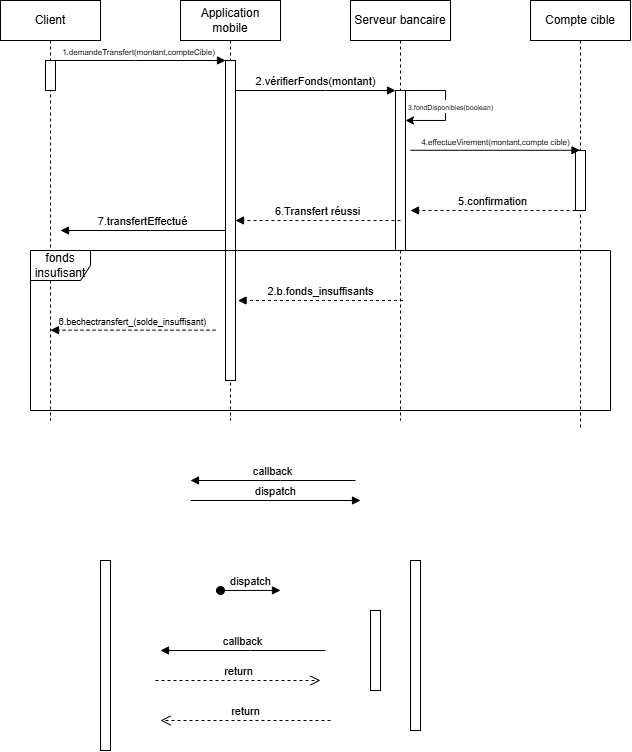

The diagram above was exported from draw.io. Its source (the exported page's mxGraphModel, read from the mxfile embedded in the PNG):
<mxGraphModel dx="580" dy="597" grid="1" gridSize="10" guides="1" tooltips="1" connect="1" arrows="1" fold="1" page="1" pageScale="1" pageWidth="1200" pageHeight="1920" math="0" shadow="0">
  <root>
    <mxCell id="0" />
    <mxCell id="1" parent="0" />
    <mxCell id="aM9ryv3xv72pqoxQDRHE-1" value="Client" style="shape=umlLifeline;perimeter=lifelinePerimeter;whiteSpace=wrap;html=1;container=0;dropTarget=0;collapsible=0;recursiveResize=0;outlineConnect=0;portConstraint=eastwest;newEdgeStyle={&quot;edgeStyle&quot;:&quot;elbowEdgeStyle&quot;,&quot;elbow&quot;:&quot;vertical&quot;,&quot;curved&quot;:0,&quot;rounded&quot;:0};" parent="1" vertex="1">
      <mxGeometry x="40" y="40" width="100" height="420" as="geometry" />
    </mxCell>
    <mxCell id="6sb3rmdE-s_YliXoQHCR-3" value="" style="html=1;points=[[0,0,0,0,5],[0,1,0,0,-5],[1,0,0,0,5],[1,1,0,0,-5]];perimeter=orthogonalPerimeter;outlineConnect=0;targetShapes=umlLifeline;portConstraint=eastwest;newEdgeStyle={&quot;curved&quot;:0,&quot;rounded&quot;:0};" vertex="1" parent="aM9ryv3xv72pqoxQDRHE-1">
      <mxGeometry x="45" y="60" width="10" height="30" as="geometry" />
    </mxCell>
    <mxCell id="aM9ryv3xv72pqoxQDRHE-5" value="Application&lt;div&gt;mobile&lt;/div&gt;" style="shape=umlLifeline;perimeter=lifelinePerimeter;whiteSpace=wrap;html=1;container=0;dropTarget=0;collapsible=0;recursiveResize=0;outlineConnect=0;portConstraint=eastwest;newEdgeStyle={&quot;edgeStyle&quot;:&quot;elbowEdgeStyle&quot;,&quot;elbow&quot;:&quot;vertical&quot;,&quot;curved&quot;:0,&quot;rounded&quot;:0};" parent="1" vertex="1">
      <mxGeometry x="220" y="40" width="100" height="420" as="geometry" />
    </mxCell>
    <mxCell id="6sb3rmdE-s_YliXoQHCR-5" value="" style="html=1;points=[[0,0,0,0,5],[0,1,0,0,-5],[1,0,0,0,5],[1,1,0,0,-5]];perimeter=orthogonalPerimeter;outlineConnect=0;targetShapes=umlLifeline;portConstraint=eastwest;newEdgeStyle={&quot;curved&quot;:0,&quot;rounded&quot;:0};" vertex="1" parent="aM9ryv3xv72pqoxQDRHE-5">
      <mxGeometry x="45" y="60" width="10" height="320" as="geometry" />
    </mxCell>
    <mxCell id="aM9ryv3xv72pqoxQDRHE-7" value="dispatch" style="html=1;verticalAlign=bottom;endArrow=block;edgeStyle=elbowEdgeStyle;elbow=vertical;curved=0;rounded=0;" parent="1" edge="1">
      <mxGeometry relative="1" as="geometry">
        <mxPoint x="230" y="540" as="sourcePoint" />
        <Array as="points">
          <mxPoint x="315" y="540" />
        </Array>
        <mxPoint x="400" y="540" as="targetPoint" />
      </mxGeometry>
    </mxCell>
    <mxCell id="aM9ryv3xv72pqoxQDRHE-8" value="return" style="html=1;verticalAlign=bottom;endArrow=open;dashed=1;endSize=8;edgeStyle=elbowEdgeStyle;elbow=vertical;curved=0;rounded=0;" parent="1" edge="1">
      <mxGeometry relative="1" as="geometry">
        <mxPoint x="200" y="760" as="targetPoint" />
        <Array as="points">
          <mxPoint x="295" y="760" />
        </Array>
        <mxPoint x="370" y="760" as="sourcePoint" />
      </mxGeometry>
    </mxCell>
    <mxCell id="aM9ryv3xv72pqoxQDRHE-9" value="callback" style="html=1;verticalAlign=bottom;endArrow=block;edgeStyle=elbowEdgeStyle;elbow=vertical;curved=0;rounded=0;" parent="1" edge="1">
      <mxGeometry relative="1" as="geometry">
        <mxPoint x="365" y="690" as="sourcePoint" />
        <Array as="points">
          <mxPoint x="290" y="690" />
        </Array>
        <mxPoint x="200" y="690" as="targetPoint" />
      </mxGeometry>
    </mxCell>
    <mxCell id="aM9ryv3xv72pqoxQDRHE-10" value="return" style="html=1;verticalAlign=bottom;endArrow=open;dashed=1;endSize=8;edgeStyle=elbowEdgeStyle;elbow=vertical;curved=0;rounded=0;" parent="1" edge="1">
      <mxGeometry relative="1" as="geometry">
        <mxPoint x="360" y="720" as="targetPoint" />
        <Array as="points">
          <mxPoint x="275" y="720" />
        </Array>
        <mxPoint x="195" y="720" as="sourcePoint" />
      </mxGeometry>
    </mxCell>
    <mxCell id="aM9ryv3xv72pqoxQDRHE-2" value="" style="html=1;points=[];perimeter=orthogonalPerimeter;outlineConnect=0;targetShapes=umlLifeline;portConstraint=eastwest;newEdgeStyle={&quot;edgeStyle&quot;:&quot;elbowEdgeStyle&quot;,&quot;elbow&quot;:&quot;vertical&quot;,&quot;curved&quot;:0,&quot;rounded&quot;:0};container=0;" parent="1" vertex="1">
      <mxGeometry x="140" y="600" width="10" height="190" as="geometry" />
    </mxCell>
    <mxCell id="aM9ryv3xv72pqoxQDRHE-3" value="dispatch" style="html=1;verticalAlign=bottom;startArrow=oval;endArrow=block;startSize=8;edgeStyle=elbowEdgeStyle;elbow=vertical;curved=0;rounded=0;" parent="1" edge="1">
      <mxGeometry relative="1" as="geometry">
        <mxPoint x="260" y="630" as="sourcePoint" />
        <mxPoint x="320" y="630.1034482758621" as="targetPoint" />
      </mxGeometry>
    </mxCell>
    <mxCell id="aM9ryv3xv72pqoxQDRHE-4" value="" style="html=1;points=[];perimeter=orthogonalPerimeter;outlineConnect=0;targetShapes=umlLifeline;portConstraint=eastwest;newEdgeStyle={&quot;edgeStyle&quot;:&quot;elbowEdgeStyle&quot;,&quot;elbow&quot;:&quot;vertical&quot;,&quot;curved&quot;:0,&quot;rounded&quot;:0};container=0;" parent="1" vertex="1">
      <mxGeometry x="410" y="650" width="10" height="80" as="geometry" />
    </mxCell>
    <mxCell id="aM9ryv3xv72pqoxQDRHE-6" value="" style="html=1;points=[];perimeter=orthogonalPerimeter;outlineConnect=0;targetShapes=umlLifeline;portConstraint=eastwest;newEdgeStyle={&quot;edgeStyle&quot;:&quot;elbowEdgeStyle&quot;,&quot;elbow&quot;:&quot;vertical&quot;,&quot;curved&quot;:0,&quot;rounded&quot;:0};container=0;" parent="1" vertex="1">
      <mxGeometry x="450" y="600" width="10" height="170" as="geometry" />
    </mxCell>
    <mxCell id="6sb3rmdE-s_YliXoQHCR-1" value="Serveur bancaire" style="shape=umlLifeline;perimeter=lifelinePerimeter;whiteSpace=wrap;html=1;container=0;dropTarget=0;collapsible=0;recursiveResize=0;outlineConnect=0;portConstraint=eastwest;newEdgeStyle={&quot;edgeStyle&quot;:&quot;elbowEdgeStyle&quot;,&quot;elbow&quot;:&quot;vertical&quot;,&quot;curved&quot;:0,&quot;rounded&quot;:0};" vertex="1" parent="1">
      <mxGeometry x="390" y="40" width="100" height="420" as="geometry" />
    </mxCell>
    <mxCell id="6sb3rmdE-s_YliXoQHCR-9" value="" style="html=1;points=[[0,0,0,0,5],[0,1,0,0,-5],[1,0,0,0,5],[1,1,0,0,-5]];perimeter=orthogonalPerimeter;outlineConnect=0;targetShapes=umlLifeline;portConstraint=eastwest;newEdgeStyle={&quot;curved&quot;:0,&quot;rounded&quot;:0};" vertex="1" parent="6sb3rmdE-s_YliXoQHCR-1">
      <mxGeometry x="45" y="90" width="10" height="160" as="geometry" />
    </mxCell>
    <mxCell id="6sb3rmdE-s_YliXoQHCR-17" value="" style="edgeStyle=orthogonalEdgeStyle;rounded=0;orthogonalLoop=1;jettySize=auto;html=1;curved=0;" edge="1" parent="6sb3rmdE-s_YliXoQHCR-1" source="6sb3rmdE-s_YliXoQHCR-9" target="6sb3rmdE-s_YliXoQHCR-9">
      <mxGeometry relative="1" as="geometry">
        <Array as="points">
          <mxPoint x="95" y="90" />
          <mxPoint x="95" y="120" />
        </Array>
      </mxGeometry>
    </mxCell>
    <mxCell id="6sb3rmdE-s_YliXoQHCR-18" value="&lt;font style=&quot;font-size: 7px;&quot;&gt;3.fondDisponibles(boolean)&lt;/font&gt;" style="edgeLabel;html=1;align=center;verticalAlign=middle;resizable=0;points=[];" vertex="1" connectable="0" parent="6sb3rmdE-s_YliXoQHCR-17">
      <mxGeometry x="0.0153" y="-2" relative="1" as="geometry">
        <mxPoint x="7" as="offset" />
      </mxGeometry>
    </mxCell>
    <mxCell id="6sb3rmdE-s_YliXoQHCR-2" value="Compte cible" style="shape=umlLifeline;perimeter=lifelinePerimeter;whiteSpace=wrap;html=1;container=0;dropTarget=0;collapsible=0;recursiveResize=0;outlineConnect=0;portConstraint=eastwest;newEdgeStyle={&quot;edgeStyle&quot;:&quot;elbowEdgeStyle&quot;,&quot;elbow&quot;:&quot;vertical&quot;,&quot;curved&quot;:0,&quot;rounded&quot;:0};" vertex="1" parent="1">
      <mxGeometry x="570" y="40" width="100" height="430" as="geometry" />
    </mxCell>
    <mxCell id="6sb3rmdE-s_YliXoQHCR-22" value="" style="html=1;points=[[0,0,0,0,5],[0,1,0,0,-5],[1,0,0,0,5],[1,1,0,0,-5]];perimeter=orthogonalPerimeter;outlineConnect=0;targetShapes=umlLifeline;portConstraint=eastwest;newEdgeStyle={&quot;curved&quot;:0,&quot;rounded&quot;:0};" vertex="1" parent="6sb3rmdE-s_YliXoQHCR-2">
      <mxGeometry x="45" y="150" width="10" height="60" as="geometry" />
    </mxCell>
    <mxCell id="6sb3rmdE-s_YliXoQHCR-7" value="&lt;font style=&quot;font-size: 8px;&quot;&gt;1.demandeTransfert(montant,compteCible)&lt;/font&gt;" style="html=1;verticalAlign=bottom;endArrow=block;edgeStyle=elbowEdgeStyle;elbow=vertical;curved=0;rounded=0;" edge="1" parent="1" target="6sb3rmdE-s_YliXoQHCR-5">
      <mxGeometry relative="1" as="geometry">
        <mxPoint x="90" y="100" as="sourcePoint" />
        <Array as="points">
          <mxPoint x="175" y="100" />
        </Array>
        <mxPoint x="260" y="100" as="targetPoint" />
        <mxPoint as="offset" />
      </mxGeometry>
    </mxCell>
    <mxCell id="6sb3rmdE-s_YliXoQHCR-8" value="2.vérifierFonds(montant)" style="html=1;verticalAlign=bottom;endArrow=block;edgeStyle=elbowEdgeStyle;elbow=vertical;curved=0;rounded=0;" edge="1" parent="1" source="6sb3rmdE-s_YliXoQHCR-5" target="6sb3rmdE-s_YliXoQHCR-9">
      <mxGeometry relative="1" as="geometry">
        <mxPoint x="280" y="130" as="sourcePoint" />
        <Array as="points">
          <mxPoint x="365" y="130" />
        </Array>
        <mxPoint x="430" y="130" as="targetPoint" />
      </mxGeometry>
    </mxCell>
    <mxCell id="6sb3rmdE-s_YliXoQHCR-21" value="&lt;font style=&quot;font-size: 8px;&quot;&gt;4.effectueVirement(montant,compte cible)&lt;/font&gt;" style="html=1;verticalAlign=bottom;endArrow=block;curved=0;rounded=0;" edge="1" parent="1" target="6sb3rmdE-s_YliXoQHCR-2">
      <mxGeometry width="80" relative="1" as="geometry">
        <mxPoint x="450" y="189.76" as="sourcePoint" />
        <mxPoint x="560" y="190" as="targetPoint" />
      </mxGeometry>
    </mxCell>
    <mxCell id="6sb3rmdE-s_YliXoQHCR-23" value="callback" style="html=1;verticalAlign=bottom;endArrow=block;edgeStyle=elbowEdgeStyle;elbow=vertical;curved=0;rounded=0;" edge="1" parent="1">
      <mxGeometry relative="1" as="geometry">
        <mxPoint x="395" y="520" as="sourcePoint" />
        <Array as="points">
          <mxPoint x="320" y="520" />
        </Array>
        <mxPoint x="230" y="520" as="targetPoint" />
      </mxGeometry>
    </mxCell>
    <mxCell id="6sb3rmdE-s_YliXoQHCR-24" value="5.confirmation" style="html=1;verticalAlign=bottom;endArrow=block;edgeStyle=elbowEdgeStyle;elbow=vertical;curved=0;rounded=0;dashed=1;" edge="1" parent="1">
      <mxGeometry relative="1" as="geometry">
        <mxPoint x="615" y="250" as="sourcePoint" />
        <Array as="points">
          <mxPoint x="540" y="250" />
        </Array>
        <mxPoint x="450" y="250" as="targetPoint" />
      </mxGeometry>
    </mxCell>
    <mxCell id="6sb3rmdE-s_YliXoQHCR-25" value="6.Transfert réussi" style="html=1;verticalAlign=bottom;endArrow=block;edgeStyle=elbowEdgeStyle;elbow=vertical;curved=0;rounded=0;dashed=1;" edge="1" parent="1">
      <mxGeometry relative="1" as="geometry">
        <mxPoint x="440" y="260" as="sourcePoint" />
        <Array as="points">
          <mxPoint x="365" y="260" />
        </Array>
        <mxPoint x="275" y="260" as="targetPoint" />
      </mxGeometry>
    </mxCell>
    <mxCell id="6sb3rmdE-s_YliXoQHCR-26" value="7.transfertEffectué" style="html=1;verticalAlign=bottom;endArrow=block;edgeStyle=elbowEdgeStyle;elbow=vertical;curved=0;rounded=0;" edge="1" parent="1">
      <mxGeometry relative="1" as="geometry">
        <mxPoint x="265" y="270" as="sourcePoint" />
        <Array as="points">
          <mxPoint x="190" y="270" />
        </Array>
        <mxPoint x="100" y="270" as="targetPoint" />
      </mxGeometry>
    </mxCell>
    <mxCell id="6sb3rmdE-s_YliXoQHCR-28" value="fonds insufisant" style="shape=umlFrame;whiteSpace=wrap;html=1;pointerEvents=0;" vertex="1" parent="1">
      <mxGeometry x="70" y="290" width="580" height="160" as="geometry" />
    </mxCell>
    <mxCell id="6sb3rmdE-s_YliXoQHCR-30" value="2.b.fonds_insuffisants" style="html=1;verticalAlign=bottom;endArrow=block;edgeStyle=elbowEdgeStyle;elbow=vertical;curved=0;rounded=0;dashed=1;" edge="1" parent="1">
      <mxGeometry x="0.0031" relative="1" as="geometry">
        <mxPoint x="442.5" y="340" as="sourcePoint" />
        <Array as="points">
          <mxPoint x="367.5" y="340" />
        </Array>
        <mxPoint x="277.5" y="340" as="targetPoint" />
        <mxPoint as="offset" />
      </mxGeometry>
    </mxCell>
    <mxCell id="6sb3rmdE-s_YliXoQHCR-31" value="&lt;font style=&quot;font-size: 9px;&quot;&gt;6.bechectransfert_(solde_insuffisant)&lt;/font&gt;" style="html=1;verticalAlign=bottom;endArrow=block;edgeStyle=elbowEdgeStyle;elbow=vertical;curved=0;rounded=0;dashed=1;" edge="1" parent="1">
      <mxGeometry relative="1" as="geometry">
        <mxPoint x="255" y="369.66" as="sourcePoint" />
        <Array as="points">
          <mxPoint x="180" y="369.66" />
        </Array>
        <mxPoint x="90" y="369.66" as="targetPoint" />
      </mxGeometry>
    </mxCell>
  </root>
</mxGraphModel>